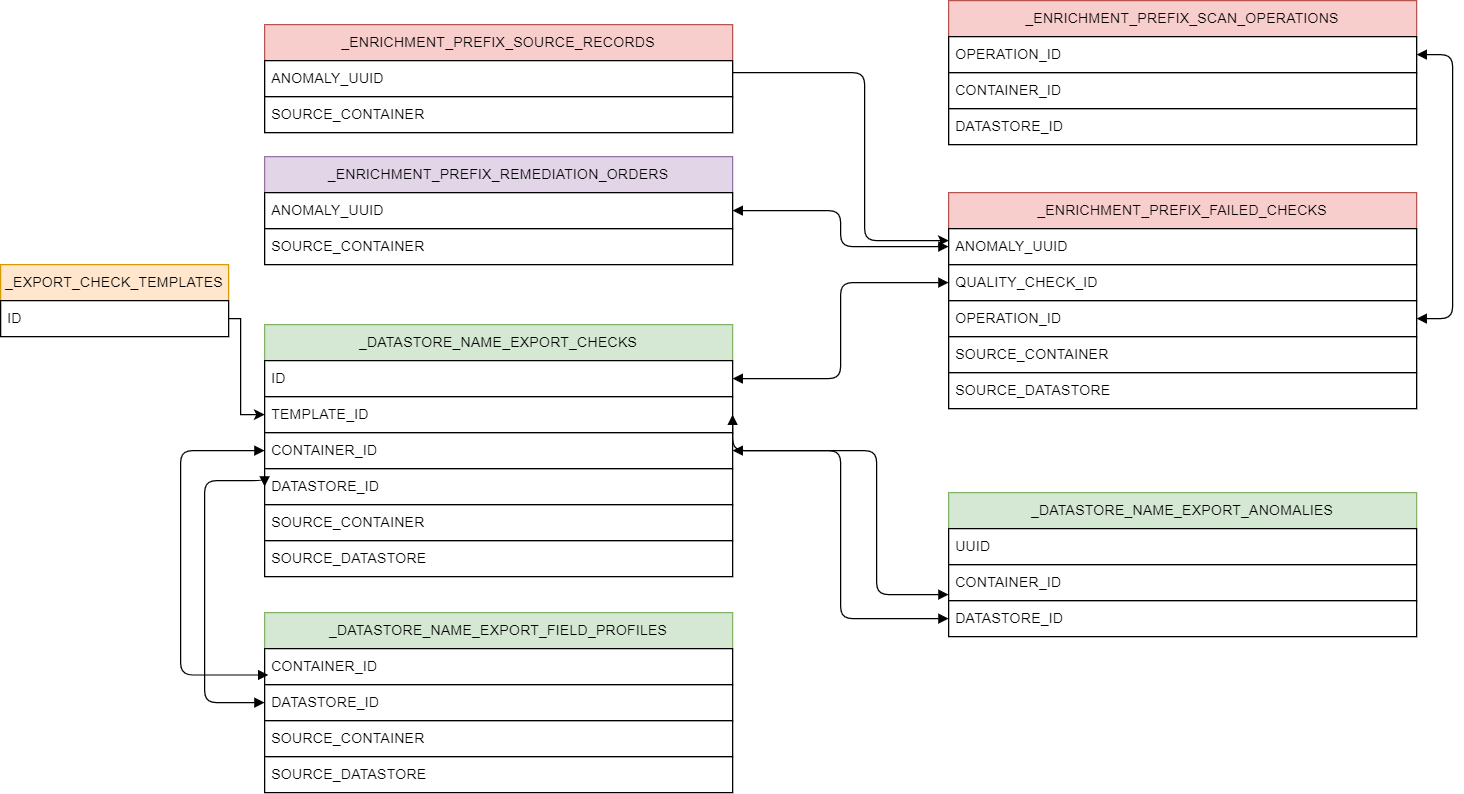

The diagram above was exported from draw.io. Its source (the exported page's mxGraphModel, read from the mxfile embedded in the PNG):
<mxGraphModel dx="2901" dy="738" grid="1" gridSize="10" guides="1" tooltips="1" connect="1" arrows="1" fold="1" page="1" pageScale="1" pageWidth="827" pageHeight="1169" math="0" shadow="0">
  <root>
    <mxCell id="WIyWlLk6GJQsqaUBKTNV-0" />
    <mxCell id="WIyWlLk6GJQsqaUBKTNV-1" parent="WIyWlLk6GJQsqaUBKTNV-0" />
    <mxCell id="eEkRHQ4T_SWCmJGGS5Wj-4" value="_DATASTORE_NAME_EXPORT_CHECKS" style="swimlane;fontStyle=0;childLayout=stackLayout;horizontal=1;startSize=30;horizontalStack=0;resizeParent=1;resizeParentMax=0;resizeLast=0;collapsible=0;marginBottom=0;swimlaneLine=1;fillColor=#d5e8d4;whiteSpace=wrap;html=1;swimlaneHead=1;connectable=1;allowArrows=1;container=1;dropTarget=1;strokeColor=#82b366;" parent="WIyWlLk6GJQsqaUBKTNV-1" vertex="1">
      <mxGeometry x="-290" y="520" width="390" height="210" as="geometry" />
    </mxCell>
    <mxCell id="eEkRHQ4T_SWCmJGGS5Wj-5" value="ID" style="text;strokeColor=default;fillColor=none;align=left;verticalAlign=middle;spacingLeft=4;spacingRight=4;overflow=hidden;points=[[0,0.5],[1,0.5]];portConstraint=eastwest;rotatable=0;whiteSpace=wrap;html=1;" parent="eEkRHQ4T_SWCmJGGS5Wj-4" vertex="1">
      <mxGeometry y="30" width="390" height="30" as="geometry" />
    </mxCell>
    <mxCell id="eEkRHQ4T_SWCmJGGS5Wj-24" value="TEMPLATE_ID" style="text;strokeColor=default;fillColor=none;align=left;verticalAlign=middle;spacingLeft=4;spacingRight=4;overflow=hidden;points=[[0,0.5],[1,0.5]];portConstraint=eastwest;rotatable=0;whiteSpace=wrap;html=1;" parent="eEkRHQ4T_SWCmJGGS5Wj-4" vertex="1">
      <mxGeometry y="60" width="390" height="30" as="geometry" />
    </mxCell>
    <mxCell id="eEkRHQ4T_SWCmJGGS5Wj-6" value="CONTAINER_ID" style="text;strokeColor=default;fillColor=none;align=left;verticalAlign=middle;spacingLeft=4;spacingRight=4;overflow=hidden;points=[[0,0.5],[1,0.5]];portConstraint=eastwest;rotatable=0;whiteSpace=wrap;html=1;" parent="eEkRHQ4T_SWCmJGGS5Wj-4" vertex="1">
      <mxGeometry y="90" width="390" height="30" as="geometry" />
    </mxCell>
    <mxCell id="eEkRHQ4T_SWCmJGGS5Wj-25" value="DATASTORE_ID" style="text;strokeColor=default;fillColor=none;align=left;verticalAlign=middle;spacingLeft=4;spacingRight=4;overflow=hidden;points=[[0,0.5],[1,0.5]];portConstraint=eastwest;rotatable=0;whiteSpace=wrap;html=1;" parent="eEkRHQ4T_SWCmJGGS5Wj-4" vertex="1">
      <mxGeometry y="120" width="390" height="30" as="geometry" />
    </mxCell>
    <mxCell id="eEkRHQ4T_SWCmJGGS5Wj-26" value="SOURCE_CONTAINER" style="text;strokeColor=default;fillColor=none;align=left;verticalAlign=middle;spacingLeft=4;spacingRight=4;overflow=hidden;points=[[0,0.5],[1,0.5]];portConstraint=eastwest;rotatable=0;whiteSpace=wrap;html=1;" parent="eEkRHQ4T_SWCmJGGS5Wj-4" vertex="1">
      <mxGeometry y="150" width="390" height="30" as="geometry" />
    </mxCell>
    <mxCell id="yvuTmGbq6Zlt4IUwnexe-15" value="SOURCE_DATASTORE" style="text;strokeColor=default;fillColor=none;align=left;verticalAlign=middle;spacingLeft=4;spacingRight=4;overflow=hidden;points=[[0,0.5],[1,0.5]];portConstraint=eastwest;rotatable=0;whiteSpace=wrap;html=1;" vertex="1" parent="eEkRHQ4T_SWCmJGGS5Wj-4">
      <mxGeometry y="180" width="390" height="30" as="geometry" />
    </mxCell>
    <mxCell id="eEkRHQ4T_SWCmJGGS5Wj-8" value="_DATASTORE_NAME_EXPORT_FIELD_PROFILES" style="swimlane;fontStyle=0;childLayout=stackLayout;horizontal=1;startSize=30;horizontalStack=0;resizeParent=1;resizeParentMax=0;resizeLast=0;collapsible=0;marginBottom=0;swimlaneLine=1;fillColor=#d5e8d4;whiteSpace=wrap;html=1;swimlaneHead=1;connectable=1;allowArrows=1;container=1;dropTarget=1;strokeColor=#82b366;" parent="WIyWlLk6GJQsqaUBKTNV-1" vertex="1">
      <mxGeometry x="-290" y="760" width="390" height="150" as="geometry" />
    </mxCell>
    <mxCell id="eEkRHQ4T_SWCmJGGS5Wj-9" value="CONTAINER_ID" style="text;strokeColor=default;fillColor=none;align=left;verticalAlign=middle;spacingLeft=4;spacingRight=4;overflow=hidden;points=[[0,0.5],[1,0.5]];portConstraint=eastwest;rotatable=0;whiteSpace=wrap;html=1;" parent="eEkRHQ4T_SWCmJGGS5Wj-8" vertex="1">
      <mxGeometry y="30" width="390" height="30" as="geometry" />
    </mxCell>
    <mxCell id="eEkRHQ4T_SWCmJGGS5Wj-10" value="DATASTORE_ID" style="text;strokeColor=default;fillColor=none;align=left;verticalAlign=middle;spacingLeft=4;spacingRight=4;overflow=hidden;points=[[0,0.5],[1,0.5]];portConstraint=eastwest;rotatable=0;whiteSpace=wrap;html=1;" parent="eEkRHQ4T_SWCmJGGS5Wj-8" vertex="1">
      <mxGeometry y="60" width="390" height="30" as="geometry" />
    </mxCell>
    <mxCell id="eEkRHQ4T_SWCmJGGS5Wj-11" value="SOURCE_CONTAINER" style="text;strokeColor=default;fillColor=none;align=left;verticalAlign=middle;spacingLeft=4;spacingRight=4;overflow=hidden;points=[[0,0.5],[1,0.5]];portConstraint=eastwest;rotatable=0;whiteSpace=wrap;html=1;" parent="eEkRHQ4T_SWCmJGGS5Wj-8" vertex="1">
      <mxGeometry y="90" width="390" height="30" as="geometry" />
    </mxCell>
    <mxCell id="eEkRHQ4T_SWCmJGGS5Wj-27" value="SOURCE_DATASTORE" style="text;strokeColor=default;fillColor=none;align=left;verticalAlign=middle;spacingLeft=4;spacingRight=4;overflow=hidden;points=[[0,0.5],[1,0.5]];portConstraint=eastwest;rotatable=0;whiteSpace=wrap;html=1;" parent="eEkRHQ4T_SWCmJGGS5Wj-8" vertex="1">
      <mxGeometry y="120" width="390" height="30" as="geometry" />
    </mxCell>
    <mxCell id="eEkRHQ4T_SWCmJGGS5Wj-20" value="_DATASTORE_NAME_EXPORT_ANOMALIES" style="swimlane;fontStyle=0;childLayout=stackLayout;horizontal=1;startSize=30;horizontalStack=0;resizeParent=1;resizeParentMax=0;resizeLast=0;collapsible=0;marginBottom=0;swimlaneLine=1;fillColor=#d5e8d4;whiteSpace=wrap;html=1;swimlaneHead=1;connectable=1;allowArrows=1;container=1;dropTarget=1;strokeColor=#82b366;" parent="WIyWlLk6GJQsqaUBKTNV-1" vertex="1">
      <mxGeometry x="280" y="660" width="390" height="120" as="geometry" />
    </mxCell>
    <mxCell id="eEkRHQ4T_SWCmJGGS5Wj-21" value="UUID" style="text;strokeColor=default;fillColor=none;align=left;verticalAlign=middle;spacingLeft=4;spacingRight=4;overflow=hidden;points=[[0,0.5],[1,0.5]];portConstraint=eastwest;rotatable=0;whiteSpace=wrap;html=1;" parent="eEkRHQ4T_SWCmJGGS5Wj-20" vertex="1">
      <mxGeometry y="30" width="390" height="30" as="geometry" />
    </mxCell>
    <mxCell id="eEkRHQ4T_SWCmJGGS5Wj-22" value="CONTAINER_ID" style="text;strokeColor=default;fillColor=none;align=left;verticalAlign=middle;spacingLeft=4;spacingRight=4;overflow=hidden;points=[[0,0.5],[1,0.5]];portConstraint=eastwest;rotatable=0;whiteSpace=wrap;html=1;" parent="eEkRHQ4T_SWCmJGGS5Wj-20" vertex="1">
      <mxGeometry y="60" width="390" height="30" as="geometry" />
    </mxCell>
    <mxCell id="eEkRHQ4T_SWCmJGGS5Wj-23" value="DATASTORE_ID" style="text;strokeColor=default;fillColor=none;align=left;verticalAlign=middle;spacingLeft=4;spacingRight=4;overflow=hidden;points=[[0,0.5],[1,0.5]];portConstraint=eastwest;rotatable=0;whiteSpace=wrap;html=1;" parent="eEkRHQ4T_SWCmJGGS5Wj-20" vertex="1">
      <mxGeometry y="90" width="390" height="30" as="geometry" />
    </mxCell>
    <mxCell id="eEkRHQ4T_SWCmJGGS5Wj-28" value="_ENRICHMENT_PREFIX_SOURCE_RECORDS" style="swimlane;fontStyle=0;childLayout=stackLayout;horizontal=1;startSize=30;horizontalStack=0;resizeParent=1;resizeParentMax=0;resizeLast=0;collapsible=0;marginBottom=0;swimlaneLine=1;fillColor=#f8cecc;whiteSpace=wrap;html=1;swimlaneHead=1;connectable=1;allowArrows=1;container=1;dropTarget=1;strokeColor=#b85450;" parent="WIyWlLk6GJQsqaUBKTNV-1" vertex="1">
      <mxGeometry x="-290" y="270" width="390" height="90" as="geometry" />
    </mxCell>
    <mxCell id="eEkRHQ4T_SWCmJGGS5Wj-29" value="ANOMALY_UUID" style="text;strokeColor=default;fillColor=none;align=left;verticalAlign=middle;spacingLeft=4;spacingRight=4;overflow=hidden;points=[[0,0.5],[1,0.5]];portConstraint=eastwest;rotatable=0;whiteSpace=wrap;html=1;" parent="eEkRHQ4T_SWCmJGGS5Wj-28" vertex="1">
      <mxGeometry y="30" width="390" height="30" as="geometry" />
    </mxCell>
    <mxCell id="eEkRHQ4T_SWCmJGGS5Wj-30" value="SOURCE_CONTAINER" style="text;strokeColor=default;fillColor=none;align=left;verticalAlign=middle;spacingLeft=4;spacingRight=4;overflow=hidden;points=[[0,0.5],[1,0.5]];portConstraint=eastwest;rotatable=0;whiteSpace=wrap;html=1;" parent="eEkRHQ4T_SWCmJGGS5Wj-28" vertex="1">
      <mxGeometry y="60" width="390" height="30" as="geometry" />
    </mxCell>
    <mxCell id="eEkRHQ4T_SWCmJGGS5Wj-35" value="_ENRICHMENT_PREFIX_REMEDIATION_ORDERS" style="swimlane;fontStyle=0;childLayout=stackLayout;horizontal=1;startSize=30;horizontalStack=0;resizeParent=1;resizeParentMax=0;resizeLast=0;collapsible=0;marginBottom=0;swimlaneLine=1;fillColor=#e1d5e7;whiteSpace=wrap;html=1;swimlaneHead=1;connectable=1;allowArrows=1;container=1;dropTarget=1;strokeColor=#9673a6;" parent="WIyWlLk6GJQsqaUBKTNV-1" vertex="1">
      <mxGeometry x="-290" y="380" width="390" height="90" as="geometry" />
    </mxCell>
    <mxCell id="eEkRHQ4T_SWCmJGGS5Wj-36" value="ANOMALY_UUID" style="text;strokeColor=default;fillColor=none;align=left;verticalAlign=middle;spacingLeft=4;spacingRight=4;overflow=hidden;points=[[0,0.5],[1,0.5]];portConstraint=eastwest;rotatable=0;whiteSpace=wrap;html=1;" parent="eEkRHQ4T_SWCmJGGS5Wj-35" vertex="1">
      <mxGeometry y="30" width="390" height="30" as="geometry" />
    </mxCell>
    <mxCell id="eEkRHQ4T_SWCmJGGS5Wj-37" value="SOURCE_CONTAINER" style="text;strokeColor=default;fillColor=none;align=left;verticalAlign=middle;spacingLeft=4;spacingRight=4;overflow=hidden;points=[[0,0.5],[1,0.5]];portConstraint=eastwest;rotatable=0;whiteSpace=wrap;html=1;" parent="eEkRHQ4T_SWCmJGGS5Wj-35" vertex="1">
      <mxGeometry y="60" width="390" height="30" as="geometry" />
    </mxCell>
    <mxCell id="eEkRHQ4T_SWCmJGGS5Wj-38" value="_ENRICHMENT_PREFIX_FAILED_CHECKS" style="swimlane;fontStyle=0;childLayout=stackLayout;horizontal=1;startSize=30;horizontalStack=0;resizeParent=1;resizeParentMax=0;resizeLast=0;collapsible=0;marginBottom=0;swimlaneLine=1;fillColor=#f8cecc;whiteSpace=wrap;html=1;swimlaneHead=1;connectable=1;allowArrows=1;container=1;dropTarget=1;strokeColor=#b85450;" parent="WIyWlLk6GJQsqaUBKTNV-1" vertex="1">
      <mxGeometry x="280" y="410" width="390" height="180" as="geometry" />
    </mxCell>
    <mxCell id="eEkRHQ4T_SWCmJGGS5Wj-39" value="ANOMALY_UUID" style="text;strokeColor=default;fillColor=none;align=left;verticalAlign=middle;spacingLeft=4;spacingRight=4;overflow=hidden;points=[[0,0.5],[1,0.5]];portConstraint=eastwest;rotatable=0;whiteSpace=wrap;html=1;" parent="eEkRHQ4T_SWCmJGGS5Wj-38" vertex="1">
      <mxGeometry y="30" width="390" height="30" as="geometry" />
    </mxCell>
    <mxCell id="eEkRHQ4T_SWCmJGGS5Wj-40" value="QUALITY_CHECK_ID" style="text;strokeColor=default;fillColor=none;align=left;verticalAlign=middle;spacingLeft=4;spacingRight=4;overflow=hidden;points=[[0,0.5],[1,0.5]];portConstraint=eastwest;rotatable=0;whiteSpace=wrap;html=1;" parent="eEkRHQ4T_SWCmJGGS5Wj-38" vertex="1">
      <mxGeometry y="60" width="390" height="30" as="geometry" />
    </mxCell>
    <mxCell id="eEkRHQ4T_SWCmJGGS5Wj-43" value="OPERATION_ID" style="text;strokeColor=default;fillColor=none;align=left;verticalAlign=middle;spacingLeft=4;spacingRight=4;overflow=hidden;points=[[0,0.5],[1,0.5]];portConstraint=eastwest;rotatable=0;whiteSpace=wrap;html=1;" parent="eEkRHQ4T_SWCmJGGS5Wj-38" vertex="1">
      <mxGeometry y="90" width="390" height="30" as="geometry" />
    </mxCell>
    <mxCell id="eEkRHQ4T_SWCmJGGS5Wj-41" value="SOURCE_CONTAINER" style="text;strokeColor=default;fillColor=none;align=left;verticalAlign=middle;spacingLeft=4;spacingRight=4;overflow=hidden;points=[[0,0.5],[1,0.5]];portConstraint=eastwest;rotatable=0;whiteSpace=wrap;html=1;" parent="eEkRHQ4T_SWCmJGGS5Wj-38" vertex="1">
      <mxGeometry y="120" width="390" height="30" as="geometry" />
    </mxCell>
    <mxCell id="eEkRHQ4T_SWCmJGGS5Wj-42" value="SOURCE_DATASTORE" style="text;strokeColor=default;fillColor=none;align=left;verticalAlign=middle;spacingLeft=4;spacingRight=4;overflow=hidden;points=[[0,0.5],[1,0.5]];portConstraint=eastwest;rotatable=0;whiteSpace=wrap;html=1;" parent="eEkRHQ4T_SWCmJGGS5Wj-38" vertex="1">
      <mxGeometry y="150" width="390" height="30" as="geometry" />
    </mxCell>
    <mxCell id="eEkRHQ4T_SWCmJGGS5Wj-65" style="edgeStyle=orthogonalEdgeStyle;rounded=1;orthogonalLoop=1;jettySize=auto;html=1;entryX=0.008;entryY=0.733;entryDx=0;entryDy=0;entryPerimeter=0;startArrow=block;startFill=1;endArrow=block;endFill=1;exitX=0;exitY=0.5;exitDx=0;exitDy=0;" parent="WIyWlLk6GJQsqaUBKTNV-1" source="eEkRHQ4T_SWCmJGGS5Wj-6" target="eEkRHQ4T_SWCmJGGS5Wj-9" edge="1">
      <mxGeometry relative="1" as="geometry">
        <Array as="points">
          <mxPoint x="-360" y="625" />
          <mxPoint x="-360" y="812" />
        </Array>
      </mxGeometry>
    </mxCell>
    <mxCell id="eEkRHQ4T_SWCmJGGS5Wj-66" style="edgeStyle=orthogonalEdgeStyle;rounded=1;orthogonalLoop=1;jettySize=auto;html=1;entryX=0;entryY=0.5;entryDx=0;entryDy=0;startArrow=block;startFill=1;endArrow=block;endFill=1;exitX=0;exitY=0.5;exitDx=0;exitDy=0;" parent="WIyWlLk6GJQsqaUBKTNV-1" source="eEkRHQ4T_SWCmJGGS5Wj-25" target="eEkRHQ4T_SWCmJGGS5Wj-10" edge="1">
      <mxGeometry relative="1" as="geometry">
        <Array as="points">
          <mxPoint x="-290" y="650" />
          <mxPoint x="-340" y="650" />
          <mxPoint x="-340" y="835" />
        </Array>
      </mxGeometry>
    </mxCell>
    <mxCell id="eEkRHQ4T_SWCmJGGS5Wj-67" style="edgeStyle=orthogonalEdgeStyle;rounded=1;orthogonalLoop=1;jettySize=auto;html=1;entryX=1;entryY=0.5;entryDx=0;entryDy=0;startArrow=block;startFill=1;endArrow=block;endFill=1;" parent="WIyWlLk6GJQsqaUBKTNV-1" source="eEkRHQ4T_SWCmJGGS5Wj-22" target="eEkRHQ4T_SWCmJGGS5Wj-24" edge="1">
      <mxGeometry relative="1" as="geometry">
        <Array as="points">
          <mxPoint x="220" y="745" />
          <mxPoint x="220" y="625" />
        </Array>
      </mxGeometry>
    </mxCell>
    <mxCell id="eEkRHQ4T_SWCmJGGS5Wj-68" style="edgeStyle=orthogonalEdgeStyle;rounded=1;orthogonalLoop=1;jettySize=auto;html=1;entryX=1;entryY=0.5;entryDx=0;entryDy=0;startArrow=block;startFill=1;endArrow=block;endFill=1;" parent="WIyWlLk6GJQsqaUBKTNV-1" source="eEkRHQ4T_SWCmJGGS5Wj-23" target="eEkRHQ4T_SWCmJGGS5Wj-6" edge="1">
      <mxGeometry relative="1" as="geometry" />
    </mxCell>
    <mxCell id="eEkRHQ4T_SWCmJGGS5Wj-69" value="_ENRICHMENT_PREFIX_SCAN_OPERATIONS" style="swimlane;fontStyle=0;childLayout=stackLayout;horizontal=1;startSize=30;horizontalStack=0;resizeParent=1;resizeParentMax=0;resizeLast=0;collapsible=0;marginBottom=0;swimlaneLine=1;fillColor=#f8cecc;whiteSpace=wrap;html=1;swimlaneHead=1;connectable=1;allowArrows=1;container=1;dropTarget=1;strokeColor=#b85450;" parent="WIyWlLk6GJQsqaUBKTNV-1" vertex="1">
      <mxGeometry x="280" y="250" width="390" height="120" as="geometry" />
    </mxCell>
    <mxCell id="eEkRHQ4T_SWCmJGGS5Wj-70" value="OPERATION_ID" style="text;strokeColor=default;fillColor=none;align=left;verticalAlign=middle;spacingLeft=4;spacingRight=4;overflow=hidden;points=[[0,0.5],[1,0.5]];portConstraint=eastwest;rotatable=0;whiteSpace=wrap;html=1;" parent="eEkRHQ4T_SWCmJGGS5Wj-69" vertex="1">
      <mxGeometry y="30" width="390" height="30" as="geometry" />
    </mxCell>
    <mxCell id="eEkRHQ4T_SWCmJGGS5Wj-71" value="CONTAINER_ID" style="text;strokeColor=default;fillColor=none;align=left;verticalAlign=middle;spacingLeft=4;spacingRight=4;overflow=hidden;points=[[0,0.5],[1,0.5]];portConstraint=eastwest;rotatable=0;whiteSpace=wrap;html=1;" parent="eEkRHQ4T_SWCmJGGS5Wj-69" vertex="1">
      <mxGeometry y="60" width="390" height="30" as="geometry" />
    </mxCell>
    <mxCell id="eEkRHQ4T_SWCmJGGS5Wj-72" value="DATASTORE_ID" style="text;strokeColor=default;fillColor=none;align=left;verticalAlign=middle;spacingLeft=4;spacingRight=4;overflow=hidden;points=[[0,0.5],[1,0.5]];portConstraint=eastwest;rotatable=0;whiteSpace=wrap;html=1;" parent="eEkRHQ4T_SWCmJGGS5Wj-69" vertex="1">
      <mxGeometry y="90" width="390" height="30" as="geometry" />
    </mxCell>
    <mxCell id="eEkRHQ4T_SWCmJGGS5Wj-77" style="edgeStyle=orthogonalEdgeStyle;rounded=1;orthogonalLoop=1;jettySize=auto;html=1;entryX=1;entryY=0.5;entryDx=0;entryDy=0;startArrow=block;startFill=1;endArrow=block;endFill=1;" parent="WIyWlLk6GJQsqaUBKTNV-1" source="eEkRHQ4T_SWCmJGGS5Wj-70" target="eEkRHQ4T_SWCmJGGS5Wj-43" edge="1">
      <mxGeometry relative="1" as="geometry">
        <Array as="points">
          <mxPoint x="700" y="295" />
          <mxPoint x="700" y="515" />
        </Array>
      </mxGeometry>
    </mxCell>
    <mxCell id="eEkRHQ4T_SWCmJGGS5Wj-78" style="edgeStyle=orthogonalEdgeStyle;rounded=1;orthogonalLoop=1;jettySize=auto;html=1;entryX=0;entryY=0.5;entryDx=0;entryDy=0;startArrow=block;startFill=1;endArrow=block;endFill=1;" parent="WIyWlLk6GJQsqaUBKTNV-1" source="eEkRHQ4T_SWCmJGGS5Wj-5" target="eEkRHQ4T_SWCmJGGS5Wj-40" edge="1">
      <mxGeometry relative="1" as="geometry" />
    </mxCell>
    <mxCell id="eEkRHQ4T_SWCmJGGS5Wj-79" style="edgeStyle=orthogonalEdgeStyle;rounded=1;orthogonalLoop=1;jettySize=auto;html=1;entryX=0;entryY=0.5;entryDx=0;entryDy=0;startArrow=block;startFill=1;endArrow=block;endFill=1;" parent="WIyWlLk6GJQsqaUBKTNV-1" source="eEkRHQ4T_SWCmJGGS5Wj-36" target="eEkRHQ4T_SWCmJGGS5Wj-39" edge="1">
      <mxGeometry relative="1" as="geometry" />
    </mxCell>
    <mxCell id="eEkRHQ4T_SWCmJGGS5Wj-80" style="edgeStyle=orthogonalEdgeStyle;rounded=1;orthogonalLoop=1;jettySize=auto;html=1;" parent="WIyWlLk6GJQsqaUBKTNV-1" edge="1">
      <mxGeometry relative="1" as="geometry">
        <mxPoint x="100" y="310" as="sourcePoint" />
        <mxPoint x="280" y="450" as="targetPoint" />
        <Array as="points">
          <mxPoint x="210" y="310" />
          <mxPoint x="210" y="450" />
        </Array>
      </mxGeometry>
    </mxCell>
    <mxCell id="yvuTmGbq6Zlt4IUwnexe-0" value="_EXPORT_CHECK_TEMPLATES" style="swimlane;fontStyle=0;childLayout=stackLayout;horizontal=1;startSize=30;horizontalStack=0;resizeParent=1;resizeParentMax=0;resizeLast=0;collapsible=0;marginBottom=0;swimlaneLine=1;fillColor=#ffe6cc;whiteSpace=wrap;html=1;swimlaneHead=1;connectable=1;allowArrows=1;container=1;dropTarget=1;strokeColor=#d79b00;" vertex="1" parent="WIyWlLk6GJQsqaUBKTNV-1">
      <mxGeometry x="-510" y="470" width="190" height="60" as="geometry" />
    </mxCell>
    <mxCell id="yvuTmGbq6Zlt4IUwnexe-1" value="ID" style="text;strokeColor=default;fillColor=none;align=left;verticalAlign=middle;spacingLeft=4;spacingRight=4;overflow=hidden;points=[[0,0.5],[1,0.5]];portConstraint=eastwest;rotatable=0;whiteSpace=wrap;html=1;" vertex="1" parent="yvuTmGbq6Zlt4IUwnexe-0">
      <mxGeometry y="30" width="190" height="30" as="geometry" />
    </mxCell>
    <mxCell id="yvuTmGbq6Zlt4IUwnexe-16" style="edgeStyle=orthogonalEdgeStyle;rounded=0;orthogonalLoop=1;jettySize=auto;html=1;exitX=1;exitY=0.5;exitDx=0;exitDy=0;entryX=0;entryY=0.5;entryDx=0;entryDy=0;" edge="1" parent="WIyWlLk6GJQsqaUBKTNV-1" source="yvuTmGbq6Zlt4IUwnexe-1" target="eEkRHQ4T_SWCmJGGS5Wj-24">
      <mxGeometry relative="1" as="geometry">
        <Array as="points">
          <mxPoint x="-310" y="515" />
          <mxPoint x="-310" y="595" />
        </Array>
      </mxGeometry>
    </mxCell>
  </root>
</mxGraphModel>